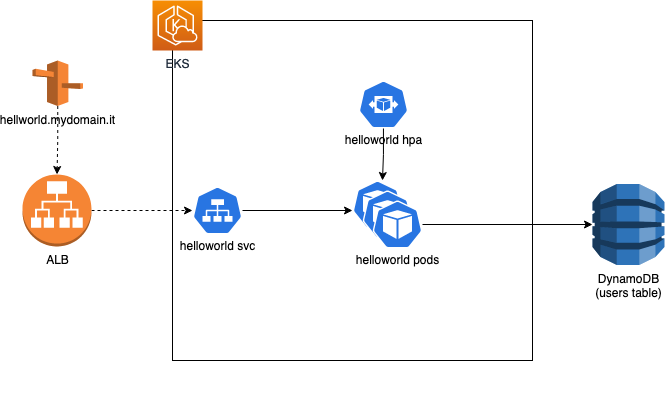

The diagram above was exported from draw.io. Its source (the exported page's mxGraphModel, read from the mxfile embedded in the PNG):
<mxGraphModel dx="996" dy="644" grid="1" gridSize="10" guides="1" tooltips="1" connect="1" arrows="1" fold="1" page="1" pageScale="1" pageWidth="850" pageHeight="1100" math="0" shadow="0">
  <root>
    <mxCell id="0" />
    <mxCell id="1" parent="0" />
    <mxCell id="BM2R7FyLVcDKRMWbV88R-1" value="&lt;div&gt;&lt;br&gt;&lt;/div&gt;&lt;div&gt;&lt;br&gt;&lt;/div&gt;&lt;div&gt;&lt;br&gt;&lt;/div&gt;&lt;div&gt;&lt;br&gt;&lt;/div&gt;&lt;div&gt;&lt;br&gt;&lt;/div&gt;&lt;div&gt;helloworld svc&lt;br&gt;&lt;/div&gt;" style="sketch=0;html=1;dashed=0;whitespace=wrap;fillColor=#2875E2;strokeColor=#ffffff;points=[[0.005,0.63,0],[0.1,0.2,0],[0.9,0.2,0],[0.5,0,0],[0.995,0.63,0],[0.72,0.99,0],[0.5,1,0],[0.28,0.99,0]];shape=mxgraph.kubernetes.icon;prIcon=svc" vertex="1" parent="1">
      <mxGeometry x="230" y="226" width="50" height="48" as="geometry" />
    </mxCell>
    <mxCell id="BM2R7FyLVcDKRMWbV88R-13" value="" style="edgeStyle=orthogonalEdgeStyle;rounded=0;orthogonalLoop=1;jettySize=auto;html=1;" edge="1" parent="1" source="BM2R7FyLVcDKRMWbV88R-1">
      <mxGeometry relative="1" as="geometry">
        <mxPoint x="390" y="250" as="targetPoint" />
      </mxGeometry>
    </mxCell>
    <mxCell id="BM2R7FyLVcDKRMWbV88R-2" value="&lt;div&gt;&lt;br&gt;&lt;/div&gt;&lt;div&gt;&lt;br&gt;&lt;/div&gt;&lt;div&gt;&lt;br&gt;&lt;/div&gt;&lt;div&gt;&lt;br&gt;&lt;/div&gt;&lt;div&gt;&lt;br&gt;&lt;/div&gt;&lt;div&gt;helloworld hpa&lt;br&gt;&lt;/div&gt;" style="sketch=0;html=1;dashed=0;whitespace=wrap;fillColor=#2875E2;strokeColor=#ffffff;points=[[0.005,0.63,0],[0.1,0.2,0],[0.9,0.2,0],[0.5,0,0],[0.995,0.63,0],[0.72,0.99,0],[0.5,1,0],[0.28,0.99,0]];shape=mxgraph.kubernetes.icon;prIcon=hpa" vertex="1" parent="1">
      <mxGeometry x="396" y="120" width="50" height="48" as="geometry" />
    </mxCell>
    <mxCell id="BM2R7FyLVcDKRMWbV88R-12" value="" style="edgeStyle=orthogonalEdgeStyle;rounded=0;orthogonalLoop=1;jettySize=auto;html=1;" edge="1" parent="1" source="BM2R7FyLVcDKRMWbV88R-2">
      <mxGeometry relative="1" as="geometry">
        <mxPoint x="420" y="220" as="targetPoint" />
      </mxGeometry>
    </mxCell>
    <mxCell id="BM2R7FyLVcDKRMWbV88R-11" value="" style="group" vertex="1" connectable="0" parent="1">
      <mxGeometry x="390" y="220" width="170" height="214" as="geometry" />
    </mxCell>
    <mxCell id="BM2R7FyLVcDKRMWbV88R-6" value="" style="sketch=0;html=1;dashed=0;whitespace=wrap;fillColor=#2875E2;strokeColor=#ffffff;points=[[0.005,0.63,0],[0.1,0.2,0],[0.9,0.2,0],[0.5,0,0],[0.995,0.63,0],[0.72,0.99,0],[0.5,1,0],[0.28,0.99,0]];shape=mxgraph.kubernetes.icon;prIcon=pod" vertex="1" parent="BM2R7FyLVcDKRMWbV88R-11">
      <mxGeometry width="50" height="48" as="geometry" />
    </mxCell>
    <mxCell id="BM2R7FyLVcDKRMWbV88R-7" value="" style="sketch=0;html=1;dashed=0;whitespace=wrap;fillColor=#2875E2;strokeColor=#ffffff;points=[[0.005,0.63,0],[0.1,0.2,0],[0.9,0.2,0],[0.5,0,0],[0.995,0.63,0],[0.72,0.99,0],[0.5,1,0],[0.28,0.99,0]];shape=mxgraph.kubernetes.icon;prIcon=pod" vertex="1" parent="BM2R7FyLVcDKRMWbV88R-11">
      <mxGeometry x="10" y="10" width="50" height="48" as="geometry" />
    </mxCell>
    <mxCell id="BM2R7FyLVcDKRMWbV88R-8" value="&lt;div&gt;&lt;br&gt;&lt;/div&gt;&lt;div&gt;&lt;br&gt;&lt;/div&gt;&lt;div&gt;&lt;br&gt;&lt;/div&gt;&lt;div&gt;&lt;br&gt;&lt;/div&gt;&lt;div&gt;&lt;br&gt;&lt;/div&gt;&lt;div&gt;helloworld pods&lt;br&gt;&lt;/div&gt;" style="sketch=0;html=1;dashed=0;whitespace=wrap;fillColor=#2875E2;strokeColor=#ffffff;points=[[0.005,0.63,0],[0.1,0.2,0],[0.9,0.2,0],[0.5,0,0],[0.995,0.63,0],[0.72,0.99,0],[0.5,1,0],[0.28,0.99,0]];shape=mxgraph.kubernetes.icon;prIcon=pod" vertex="1" parent="BM2R7FyLVcDKRMWbV88R-11">
      <mxGeometry x="20" y="20" width="50" height="48" as="geometry" />
    </mxCell>
    <mxCell id="BM2R7FyLVcDKRMWbV88R-14" value="DynamoDB &lt;br&gt;(users table)" style="outlineConnect=0;dashed=0;verticalLabelPosition=bottom;verticalAlign=top;align=center;html=1;shape=mxgraph.aws3.dynamo_db;fillColor=#2E73B8;gradientColor=none;" vertex="1" parent="1">
      <mxGeometry x="630" y="223.5" width="72" height="81" as="geometry" />
    </mxCell>
    <mxCell id="BM2R7FyLVcDKRMWbV88R-15" value="" style="edgeStyle=orthogonalEdgeStyle;rounded=0;orthogonalLoop=1;jettySize=auto;html=1;" edge="1" parent="1" source="BM2R7FyLVcDKRMWbV88R-8" target="BM2R7FyLVcDKRMWbV88R-14">
      <mxGeometry relative="1" as="geometry" />
    </mxCell>
    <mxCell id="BM2R7FyLVcDKRMWbV88R-17" value="" style="edgeStyle=orthogonalEdgeStyle;rounded=0;orthogonalLoop=1;jettySize=auto;html=1;dashed=1;" edge="1" parent="1" source="BM2R7FyLVcDKRMWbV88R-16" target="BM2R7FyLVcDKRMWbV88R-1">
      <mxGeometry relative="1" as="geometry" />
    </mxCell>
    <mxCell id="BM2R7FyLVcDKRMWbV88R-16" value="ALB" style="outlineConnect=0;dashed=0;verticalLabelPosition=bottom;verticalAlign=top;align=center;html=1;shape=mxgraph.aws3.application_load_balancer;fillColor=#F58534;gradientColor=none;" vertex="1" parent="1">
      <mxGeometry x="60" y="214" width="69" height="72" as="geometry" />
    </mxCell>
    <mxCell id="BM2R7FyLVcDKRMWbV88R-19" value="" style="rounded=0;whiteSpace=wrap;html=1;fillColor=none;" vertex="1" parent="1">
      <mxGeometry x="210" y="60" width="360" height="340" as="geometry" />
    </mxCell>
    <mxCell id="BM2R7FyLVcDKRMWbV88R-18" value="EKS" style="sketch=0;points=[[0,0,0],[0.25,0,0],[0.5,0,0],[0.75,0,0],[1,0,0],[0,1,0],[0.25,1,0],[0.5,1,0],[0.75,1,0],[1,1,0],[0,0.25,0],[0,0.5,0],[0,0.75,0],[1,0.25,0],[1,0.5,0],[1,0.75,0]];outlineConnect=0;fontColor=#232F3E;gradientColor=#F78E04;gradientDirection=north;fillColor=#D05C17;strokeColor=#ffffff;dashed=0;verticalLabelPosition=bottom;verticalAlign=top;align=center;html=1;fontSize=12;fontStyle=0;aspect=fixed;shape=mxgraph.aws4.resourceIcon;resIcon=mxgraph.aws4.eks_cloud;" vertex="1" parent="1">
      <mxGeometry x="190" y="40" width="50" height="50" as="geometry" />
    </mxCell>
    <mxCell id="BM2R7FyLVcDKRMWbV88R-21" value="" style="edgeStyle=orthogonalEdgeStyle;rounded=0;orthogonalLoop=1;jettySize=auto;html=1;dashed=1;" edge="1" parent="1" source="BM2R7FyLVcDKRMWbV88R-20" target="BM2R7FyLVcDKRMWbV88R-16">
      <mxGeometry relative="1" as="geometry" />
    </mxCell>
    <mxCell id="BM2R7FyLVcDKRMWbV88R-20" value="hellworld.mydomain.it" style="outlineConnect=0;dashed=0;verticalLabelPosition=bottom;verticalAlign=top;align=center;html=1;shape=mxgraph.aws3.route_53;fillColor=#F58536;gradientColor=none;" vertex="1" parent="1">
      <mxGeometry x="70" y="100" width="50.5" height="45.5" as="geometry" />
    </mxCell>
  </root>
</mxGraphModel>